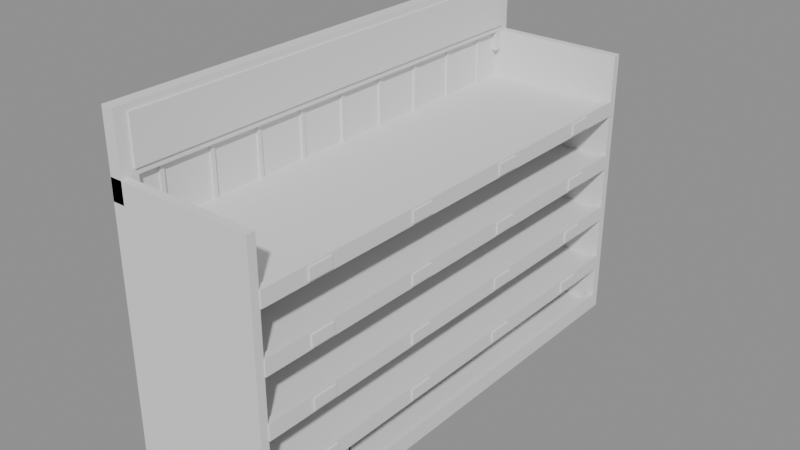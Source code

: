 # Source: SM_StockShelf.blend  (saved by Blender 4.5.90; exported with 4.5.12 LTS)
import bpy
from mathutils import Matrix  # noqa: F401  (used for matrix-valued properties, if any)

bpy.ops.wm.read_factory_settings(use_empty=True)
scene = bpy.context.scene
scene.name = 'Scene'

# ---- materials (node trees are filled in below, after node groups)
mat_counter_top = bpy.data.materials.new('counter_top')
mat_product_orange = bpy.data.materials.new('product_orange')
mat_product_blue = bpy.data.materials.new('product_blue')
mat_gunmetal = bpy.data.materials.new('gunmetal')
mat_product_white = bpy.data.materials.new('product_white')
mat_product_yellow = bpy.data.materials.new('product_yellow')
mat_product_red = bpy.data.materials.new('product_red')
mat_stock_sign = bpy.data.materials.new('stock_sign')
mat_product_tan = bpy.data.materials.new('product_tan')

# ---- material node trees

# ---- meshes
me_sm_stockshelf = bpy.data.meshes.new('SM_StockShelf')
me_sm_stockshelf.from_pydata([(-0.35, -1.2, 0.0), (-0.35, -1.2, 0.04), (-0.35, 1.2, 0.0), (-0.35, 1.2, 0.04), (0.35, -1.2, 0.0), (0.35, -1.2, 0.04), (0.35, 1.2, 0.0), (0.35, 1.2, 0.04), (-0.35, -1.2, 0.0), (-0.35, -1.2, 1.38), (-0.35, -1.16, 0.0), (-0.35, -1.16, 1.38), (0.36, -1.2, 0.0), (0.36, -1.2, 1.38), (0.36, -1.16, 0.0), (0.36, -1.16, 1.38), (-0.35, 1.16, 0.0), (-0.35, 1.16, 1.38), (-0.35, 1.2, 0.0), (-0.35, 1.2, 1.38), (0.36, 1.16, 0.0), (0.36, 1.16, 1.38), (0.36, 1.2, 0.0), (0.36, 1.2, 1.38), (-0.35, -1.16, 0.04), (-0.35, -1.16, 1.38), (-0.35, 1.16, 0.04), (-0.35, 1.16, 1.38), (-0.32, -1.16, 0.04), (-0.32, -1.16, 1.38), (-0.32, 1.16, 0.04), (-0.32, 1.16, 1.38), (-0.32, -1.01, 0.04), (-0.32, -1.01, 1.38), (-0.32, -0.99, 0.04), (-0.32, -0.99, 1.38), (-0.31, -1.01, 0.04), (-0.31, -1.01, 1.38), (-0.31, -0.99, 0.04), (-0.31, -0.99, 1.38), (-0.32, -0.76, 0.04), (-0.32, -0.76, 1.38), (-0.32, -0.74, 0.04), (-0.32, -0.74, 1.38), (-0.31, -0.76, 0.04), (-0.31, -0.76, 1.38), (-0.31, -0.74, 0.04), (-0.31, -0.74, 1.38), (-0.32, -0.51, 0.04), (-0.32, -0.51, 1.38), (-0.32, -0.49, 0.04), (-0.32, -0.49, 1.38), (-0.31, -0.51, 0.04), (-0.31, -0.51, 1.38), (-0.31, -0.49, 0.04), (-0.31, -0.49, 1.38), (-0.32, -0.26, 0.04), (-0.32, -0.26, 1.38), (-0.32, -0.24, 0.04), (-0.32, -0.24, 1.38), (-0.31, -0.26, 0.04), (-0.31, -0.26, 1.38), (-0.31, -0.24, 0.04), (-0.31, -0.24, 1.38), (-0.32, -0.01, 0.04), (-0.32, -0.01, 1.38), (-0.32, 0.01, 0.04), (-0.32, 0.01, 1.38), (-0.31, -0.01, 0.04), (-0.31, -0.01, 1.38), (-0.31, 0.01, 0.04), (-0.31, 0.01, 1.38), (-0.32, 0.24, 0.04), (-0.32, 0.24, 1.38), (-0.32, 0.26, 0.04), (-0.32, 0.26, 1.38), (-0.31, 0.24, 0.04), (-0.31, 0.24, 1.38), (-0.31, 0.26, 0.04), (-0.31, 0.26, 1.38), (-0.32, 0.49, 0.04), (-0.32, 0.49, 1.38), (-0.32, 0.51, 0.04), (-0.32, 0.51, 1.38), (-0.31, 0.49, 0.04), (-0.31, 0.49, 1.38), (-0.31, 0.51, 0.04), (-0.31, 0.51, 1.38), (-0.32, 0.74, 0.04), (-0.32, 0.74, 1.38), (-0.32, 0.76, 0.04), (-0.32, 0.76, 1.38), (-0.31, 0.74, 0.04), (-0.31, 0.74, 1.38), (-0.31, 0.76, 0.04), (-0.31, 0.76, 1.38), (-0.32, 0.99, 0.04), (-0.32, 0.99, 1.38), (-0.32, 1.01, 0.04), (-0.32, 1.01, 1.38), (-0.31, 0.99, 0.04), (-0.31, 0.99, 1.38), (-0.31, 1.01, 0.04), (-0.31, 1.01, 1.38), (0.33, -1.16, 0.0), (0.33, -1.16, 0.08), (0.33, 1.16, 0.0), (0.33, 1.16, 0.08), (0.36, -1.16, 0.0), (0.36, -1.16, 0.08), (0.36, 1.16, 0.0), (0.36, 1.16, 0.08), (-0.32, -1.16, 0.275), (-0.32, -1.16, 0.3), (-0.32, 1.16, 0.275), (-0.32, 1.16, 0.3), (0.33, -1.16, 0.275), (0.33, -1.16, 0.3), (0.33, 1.16, 0.275), (0.33, 1.16, 0.3), (0.33, -1.16, 0.24), (0.33, -1.16, 0.315), (0.33, 1.16, 0.24), (0.33, 1.16, 0.315), (0.365, -1.16, 0.24), (0.365, -1.16, 0.315), (0.365, 1.16, 0.24), (0.365, 1.16, 0.315), (0.365, -0.93, 0.25), (0.365, -0.93, 0.305), (0.365, -0.81, 0.25), (0.365, -0.81, 0.305), (0.372, -0.93, 0.25), (0.372, -0.93, 0.305), (0.372, -0.81, 0.25), (0.372, -0.81, 0.305), (0.365, -0.35, 0.25), (0.365, -0.35, 0.305), (0.365, -0.23, 0.25), (0.365, -0.23, 0.305), (0.372, -0.35, 0.25), (0.372, -0.35, 0.305), (0.372, -0.23, 0.25), (0.372, -0.23, 0.305), (0.365, 0.23, 0.25), (0.365, 0.23, 0.305), (0.365, 0.35, 0.25), (0.365, 0.35, 0.305), (0.372, 0.23, 0.25), (0.372, 0.23, 0.305), (0.372, 0.35, 0.25), (0.372, 0.35, 0.305), (0.365, 0.81, 0.25), (0.365, 0.81, 0.305), (0.365, 0.93, 0.25), (0.365, 0.93, 0.305), (0.372, 0.81, 0.25), (0.372, 0.81, 0.305), (0.372, 0.93, 0.25), (0.372, 0.93, 0.305), (-0.32, -1.16, 0.555), (-0.32, -1.16, 0.58), (-0.32, 1.16, 0.555), (-0.32, 1.16, 0.58), (0.33, -1.16, 0.555), (0.33, -1.16, 0.58), (0.33, 1.16, 0.555), (0.33, 1.16, 0.58), (0.33, -1.16, 0.52), (0.33, -1.16, 0.595), (0.33, 1.16, 0.52), (0.33, 1.16, 0.595), (0.365, -1.16, 0.52), (0.365, -1.16, 0.595), (0.365, 1.16, 0.52), (0.365, 1.16, 0.595), (0.365, -0.93, 0.53), (0.365, -0.93, 0.585), (0.365, -0.81, 0.53), (0.365, -0.81, 0.585), (0.372, -0.93, 0.53), (0.372, -0.93, 0.585), (0.372, -0.81, 0.53), (0.372, -0.81, 0.585), (0.365, -0.35, 0.53), (0.365, -0.35, 0.585), (0.365, -0.23, 0.53), (0.365, -0.23, 0.585), (0.372, -0.35, 0.53), (0.372, -0.35, 0.585), (0.372, -0.23, 0.53), (0.372, -0.23, 0.585), (0.365, 0.23, 0.53), (0.365, 0.23, 0.585), (0.365, 0.35, 0.53), (0.365, 0.35, 0.585), (0.372, 0.23, 0.53), (0.372, 0.23, 0.585), (0.372, 0.35, 0.53), (0.372, 0.35, 0.585), (0.365, 0.81, 0.53), (0.365, 0.81, 0.585), (0.365, 0.93, 0.53), (0.365, 0.93, 0.585), (0.372, 0.81, 0.53), (0.372, 0.81, 0.585), (0.372, 0.93, 0.53), (0.372, 0.93, 0.585), (-0.32, -1.16, 0.835), (-0.32, -1.16, 0.86), (-0.32, 1.16, 0.835), (-0.32, 1.16, 0.86), (0.33, -1.16, 0.835), (0.33, -1.16, 0.86), (0.33, 1.16, 0.835), (0.33, 1.16, 0.86), (0.33, -1.16, 0.8), (0.33, -1.16, 0.875), (0.33, 1.16, 0.8), (0.33, 1.16, 0.875), (0.365, -1.16, 0.8), (0.365, -1.16, 0.875), (0.365, 1.16, 0.8), (0.365, 1.16, 0.875), (0.365, -0.93, 0.81), (0.365, -0.93, 0.865), (0.365, -0.81, 0.81), (0.365, -0.81, 0.865), (0.372, -0.93, 0.81), (0.372, -0.93, 0.865), (0.372, -0.81, 0.81), (0.372, -0.81, 0.865), (0.365, -0.35, 0.81), (0.365, -0.35, 0.865), (0.365, -0.23, 0.81), (0.365, -0.23, 0.865), (0.372, -0.35, 0.81), (0.372, -0.35, 0.865), (0.372, -0.23, 0.81), (0.372, -0.23, 0.865), (0.365, 0.23, 0.81), (0.365, 0.23, 0.865), (0.365, 0.35, 0.81), (0.365, 0.35, 0.865), (0.372, 0.23, 0.81), (0.372, 0.23, 0.865), (0.372, 0.35, 0.81), (0.372, 0.35, 0.865), (0.365, 0.81, 0.81), (0.365, 0.81, 0.865), (0.365, 0.93, 0.81), (0.365, 0.93, 0.865), (0.372, 0.81, 0.81), (0.372, 0.81, 0.865), (0.372, 0.93, 0.81), (0.372, 0.93, 0.865), (-0.32, -1.16, 1.115), (-0.32, -1.16, 1.14), (-0.32, 1.16, 1.115), (-0.32, 1.16, 1.14), (0.33, -1.16, 1.115), (0.33, -1.16, 1.14), (0.33, 1.16, 1.115), (0.33, 1.16, 1.14), (0.33, -1.16, 1.08), (0.33, -1.16, 1.155), (0.33, 1.16, 1.08), (0.33, 1.16, 1.155), (0.365, -1.16, 1.08), (0.365, -1.16, 1.155), (0.365, 1.16, 1.08), (0.365, 1.16, 1.155), (0.365, -0.93, 1.09), (0.365, -0.93, 1.145), (0.365, -0.81, 1.09), (0.365, -0.81, 1.145), (0.372, -0.93, 1.09), (0.372, -0.93, 1.145), (0.372, -0.81, 1.09), (0.372, -0.81, 1.145), (0.365, -0.35, 1.09), (0.365, -0.35, 1.145), (0.365, -0.23, 1.09), (0.365, -0.23, 1.145), (0.372, -0.35, 1.09), (0.372, -0.35, 1.145), (0.372, -0.23, 1.09), (0.372, -0.23, 1.145), (0.365, 0.23, 1.09), (0.365, 0.23, 1.145), (0.365, 0.35, 1.09), (0.365, 0.35, 1.145), (0.372, 0.23, 1.09), (0.372, 0.23, 1.145), (0.372, 0.35, 1.09), (0.372, 0.35, 1.145), (0.365, 0.81, 1.09), (0.365, 0.81, 1.145), (0.365, 0.93, 1.09), (0.365, 0.93, 1.145), (0.372, 0.81, 1.09), (0.372, 0.81, 1.145), (0.372, 0.93, 1.09), (0.372, 0.93, 1.145), (-0.35, -1.2, 1.38), (-0.35, -1.2, 1.66), (-0.35, 1.2, 1.38), (-0.35, 1.2, 1.66), (-0.29, -1.2, 1.38), (-0.29, -1.2, 1.66), (-0.29, 1.2, 1.38), (-0.29, 1.2, 1.66), (-0.35, -1.2, 1.28), (-0.35, -1.2, 1.38), (-0.35, -1.12, 1.28), (-0.35, -1.12, 1.38), (-0.29, -1.2, 1.28), (-0.29, -1.2, 1.38), (-0.29, -1.12, 1.28), (-0.29, -1.12, 1.38), (-0.35, 1.12, 1.28), (-0.35, 1.12, 1.38), (-0.35, 1.2, 1.28), (-0.35, 1.2, 1.38), (-0.29, 1.12, 1.28), (-0.29, 1.12, 1.38), (-0.29, 1.2, 1.28), (-0.29, 1.2, 1.38), (-0.29, -1.14, 1.41), (-0.29, -1.14, 1.63), (-0.29, 1.14, 1.41), (-0.29, 1.14, 1.63), (-0.28, -1.14, 1.41), (-0.28, -1.14, 1.63), (-0.28, 1.14, 1.41), (-0.28, 1.14, 1.63), (-0.12, -1.0, 0.04), (-0.12, -1.0, 0.05), (-0.12, -0.58, 0.04), (-0.12, -0.58, 0.05), (0.22, -1.0, 0.04), (0.22, -1.0, 0.05), (0.22, -0.58, 0.04), (0.22, -0.58, 0.05), (-0.12, -1.0, 0.04), (-0.12, -1.0, 0.21), (-0.12, -0.58, 0.04), (-0.12, -0.58, 0.21), (-0.11, -1.0, 0.04), (-0.11, -1.0, 0.21), (-0.11, -0.58, 0.04), (-0.11, -0.58, 0.21), (0.21, -1.0, 0.04), (0.21, -1.0, 0.21), (0.21, -0.58, 0.04), (0.21, -0.58, 0.21), (0.22, -1.0, 0.04), (0.22, -1.0, 0.21), (0.22, -0.58, 0.04), (0.22, -0.58, 0.21), (-0.12, -1.0, 0.04), (-0.12, -1.0, 0.21), (-0.12, -0.99, 0.04), (-0.12, -0.99, 0.21), (0.22, -1.0, 0.04), (0.22, -1.0, 0.21), (0.22, -0.99, 0.04), (0.22, -0.99, 0.21), (-0.12, -0.59, 0.04), (-0.12, -0.59, 0.21), (-0.12, -0.58, 0.04), (-0.12, -0.58, 0.21), (0.22, -0.59, 0.04), (0.22, -0.59, 0.21), (0.22, -0.58, 0.04), (0.22, -0.58, 0.21), (-0.11, -0.99, 0.05), (-0.11, -0.99, 0.053), (-0.11, -0.59, 0.05), (-0.11, -0.59, 0.053), (0.21, -0.99, 0.05), (0.21, -0.99, 0.053), (0.21, -0.59, 0.05), (0.21, -0.59, 0.053), (-0.1241, -0.9895, 0.2071), (-0.17, -0.9895, 0.2727), (-0.1241, -0.5905, 0.2071), (-0.17, -0.5905, 0.2727), (-0.1159, -0.9895, 0.2129), (-0.1618, -0.9895, 0.2784), (-0.1159, -0.5905, 0.2129), (-0.1618, -0.5905, 0.2784), (0.2159, -0.9895, 0.2129), (0.2618, -0.9895, 0.2784), (0.2159, -0.5905, 0.2129), (0.2618, -0.5905, 0.2784), (0.2241, -0.9895, 0.2071), (0.27, -0.9895, 0.2727), (0.2241, -0.5905, 0.2071), (0.27, -0.5905, 0.2727), (-0.1115, -1.004, 0.2071), (-0.1115, -1.05, 0.2727), (-0.1115, -0.9959, 0.2129), (-0.1115, -1.042, 0.2784), (0.2115, -1.004, 0.2071), (0.2115, -1.05, 0.2727), (0.2115, -0.9959, 0.2129), (0.2115, -1.042, 0.2784), (-0.1115, -0.5841, 0.2129), (-0.1115, -0.5382, 0.2784), (-0.1115, -0.5759, 0.2071), (-0.1115, -0.53, 0.2727), (0.2115, -0.5841, 0.2129), (0.2115, -0.5382, 0.2784), (0.2115, -0.5759, 0.2071), (0.2115, -0.53, 0.2727), (-0.18, 0.45, 0.04), (-0.18, 0.45, 0.05), (-0.18, 0.83, 0.04), (-0.18, 0.83, 0.05), (0.14, 0.45, 0.04), (0.14, 0.45, 0.05), (0.14, 0.83, 0.04), (0.14, 0.83, 0.05), (-0.18, 0.45, 0.04), (-0.18, 0.45, 0.19), (-0.18, 0.83, 0.04), (-0.18, 0.83, 0.19), (-0.17, 0.45, 0.04), (-0.17, 0.45, 0.19), (-0.17, 0.83, 0.04), (-0.17, 0.83, 0.19), (0.13, 0.45, 0.04), (0.13, 0.45, 0.19), (0.13, 0.83, 0.04), (0.13, 0.83, 0.19), (0.14, 0.45, 0.04), (0.14, 0.45, 0.19), (0.14, 0.83, 0.04), (0.14, 0.83, 0.19), (-0.18, 0.45, 0.04), (-0.18, 0.45, 0.19), (-0.18, 0.46, 0.04), (-0.18, 0.46, 0.19), (0.14, 0.45, 0.04), (0.14, 0.45, 0.19), (0.14, 0.46, 0.04), (0.14, 0.46, 0.19), (-0.18, 0.82, 0.04), (-0.18, 0.82, 0.19), (-0.18, 0.83, 0.04), (-0.18, 0.83, 0.19), (0.14, 0.82, 0.04), (0.14, 0.82, 0.19), (0.14, 0.83, 0.04), (0.14, 0.83, 0.19), (-0.17, 0.46, 0.05), (-0.17, 0.46, 0.053), (-0.17, 0.82, 0.05), (-0.17, 0.82, 0.053), (0.13, 0.46, 0.05), (0.13, 0.46, 0.053), (0.13, 0.82, 0.05), (0.13, 0.82, 0.053), (-0.1841, 0.4595, 0.1871), (-0.23, 0.4595, 0.2527), (-0.1841, 0.8205, 0.1871), (-0.23, 0.8205, 0.2527), (-0.1759, 0.4595, 0.1929), (-0.2218, 0.4595, 0.2584), (-0.1759, 0.8205, 0.1929), (-0.2218, 0.8205, 0.2584), (0.1359, 0.4595, 0.1929), (0.1818, 0.4595, 0.2584), (0.1359, 0.8205, 0.1929), (0.1818, 0.8205, 0.2584), (0.1441, 0.4595, 0.1871), (0.19, 0.4595, 0.2527), (0.1441, 0.8205, 0.1871), (0.19, 0.8205, 0.2527), (-0.172, 0.4459, 0.1871), (-0.172, 0.4, 0.2527), (-0.172, 0.4541, 0.1929), (-0.172, 0.4082, 0.2584), (0.132, 0.4459, 0.1871), (0.132, 0.4, 0.2527), (0.132, 0.4541, 0.1929), (0.132, 0.4082, 0.2584), (-0.172, 0.8259, 0.1929), (-0.172, 0.8718, 0.2584), (-0.172, 0.8341, 0.1871), (-0.172, 0.88, 0.2527), (0.132, 0.8259, 0.1929), (0.132, 0.8718, 0.2584), (0.132, 0.8341, 0.1871), (0.132, 0.88, 0.2527)], [], [(0, 1, 3, 2), (2, 3, 7, 6), (6, 7, 5, 4), (4, 5, 1, 0), (2, 6, 4, 0), (7, 3, 1, 5), (8, 9, 11, 10), (10, 11, 15, 14), (14, 15, 13, 12), (12, 13, 9, 8), (10, 14, 12, 8), (15, 11, 9, 13), (16, 17, 19, 18), (18, 19, 23, 22), (22, 23, 21, 20), (20, 21, 17, 16), (18, 22, 20, 16), (23, 19, 17, 21), (24, 25, 27, 26), (26, 27, 31, 30), (30, 31, 29, 28), (28, 29, 25, 24), (26, 30, 28, 24), (31, 27, 25, 29), (32, 33, 35, 34), (34, 35, 39, 38), (38, 39, 37, 36), (36, 37, 33, 32), (34, 38, 36, 32), (39, 35, 33, 37), (40, 41, 43, 42), (42, 43, 47, 46), (46, 47, 45, 44), (44, 45, 41, 40), (42, 46, 44, 40), (47, 43, 41, 45), (48, 49, 51, 50), (50, 51, 55, 54), (54, 55, 53, 52), (52, 53, 49, 48), (50, 54, 52, 48), (55, 51, 49, 53), (56, 57, 59, 58), (58, 59, 63, 62), (62, 63, 61, 60), (60, 61, 57, 56), (58, 62, 60, 56), (63, 59, 57, 61), (64, 65, 67, 66), (66, 67, 71, 70), (70, 71, 69, 68), (68, 69, 65, 64), (66, 70, 68, 64), (71, 67, 65, 69), (72, 73, 75, 74), (74, 75, 79, 78), (78, 79, 77, 76), (76, 77, 73, 72), (74, 78, 76, 72), (79, 75, 73, 77), (80, 81, 83, 82), (82, 83, 87, 86), (86, 87, 85, 84), (84, 85, 81, 80), (82, 86, 84, 80), (87, 83, 81, 85), (88, 89, 91, 90), (90, 91, 95, 94), (94, 95, 93, 92), (92, 93, 89, 88), (90, 94, 92, 88), (95, 91, 89, 93), (96, 97, 99, 98), (98, 99, 103, 102), (102, 103, 101, 100), (100, 101, 97, 96), (98, 102, 100, 96), (103, 99, 97, 101), (104, 105, 107, 106), (106, 107, 111, 110), (110, 111, 109, 108), (108, 109, 105, 104), (106, 110, 108, 104), (111, 107, 105, 109), (112, 113, 115, 114), (114, 115, 119, 118), (118, 119, 117, 116), (116, 117, 113, 112), (114, 118, 116, 112), (119, 115, 113, 117), (120, 121, 123, 122), (122, 123, 127, 126), (126, 127, 125, 124), (124, 125, 121, 120), (122, 126, 124, 120), (127, 123, 121, 125), (128, 129, 131, 130), (130, 131, 135, 134), (134, 135, 133, 132), (132, 133, 129, 128), (130, 134, 132, 128), (135, 131, 129, 133), (136, 137, 139, 138), (138, 139, 143, 142), (142, 143, 141, 140), (140, 141, 137, 136), (138, 142, 140, 136), (143, 139, 137, 141), (144, 145, 147, 146), (146, 147, 151, 150), (150, 151, 149, 148), (148, 149, 145, 144), (146, 150, 148, 144), (151, 147, 145, 149), (152, 153, 155, 154), (154, 155, 159, 158), (158, 159, 157, 156), (156, 157, 153, 152), (154, 158, 156, 152), (159, 155, 153, 157), (160, 161, 163, 162), (162, 163, 167, 166), (166, 167, 165, 164), (164, 165, 161, 160), (162, 166, 164, 160), (167, 163, 161, 165), (168, 169, 171, 170), (170, 171, 175, 174), (174, 175, 173, 172), (172, 173, 169, 168), (170, 174, 172, 168), (175, 171, 169, 173), (176, 177, 179, 178), (178, 179, 183, 182), (182, 183, 181, 180), (180, 181, 177, 176), (178, 182, 180, 176), (183, 179, 177, 181), (184, 185, 187, 186), (186, 187, 191, 190), (190, 191, 189, 188), (188, 189, 185, 184), (186, 190, 188, 184), (191, 187, 185, 189), (192, 193, 195, 194), (194, 195, 199, 198), (198, 199, 197, 196), (196, 197, 193, 192), (194, 198, 196, 192), (199, 195, 193, 197), (200, 201, 203, 202), (202, 203, 207, 206), (206, 207, 205, 204), (204, 205, 201, 200), (202, 206, 204, 200), (207, 203, 201, 205), (208, 209, 211, 210), (210, 211, 215, 214), (214, 215, 213, 212), (212, 213, 209, 208), (210, 214, 212, 208), (215, 211, 209, 213), (216, 217, 219, 218), (218, 219, 223, 222), (222, 223, 221, 220), (220, 221, 217, 216), (218, 222, 220, 216), (223, 219, 217, 221), (224, 225, 227, 226), (226, 227, 231, 230), (230, 231, 229, 228), (228, 229, 225, 224), (226, 230, 228, 224), (231, 227, 225, 229), (232, 233, 235, 234), (234, 235, 239, 238), (238, 239, 237, 236), (236, 237, 233, 232), (234, 238, 236, 232), (239, 235, 233, 237), (240, 241, 243, 242), (242, 243, 247, 246), (246, 247, 245, 244), (244, 245, 241, 240), (242, 246, 244, 240), (247, 243, 241, 245), (248, 249, 251, 250), (250, 251, 255, 254), (254, 255, 253, 252), (252, 253, 249, 248), (250, 254, 252, 248), (255, 251, 249, 253), (256, 257, 259, 258), (258, 259, 263, 262), (262, 263, 261, 260), (260, 261, 257, 256), (258, 262, 260, 256), (263, 259, 257, 261), (264, 265, 267, 266), (266, 267, 271, 270), (270, 271, 269, 268), (268, 269, 265, 264), (266, 270, 268, 264), (271, 267, 265, 269), (272, 273, 275, 274), (274, 275, 279, 278), (278, 279, 277, 276), (276, 277, 273, 272), (274, 278, 276, 272), (279, 275, 273, 277), (280, 281, 283, 282), (282, 283, 287, 286), (286, 287, 285, 284), (284, 285, 281, 280), (282, 286, 284, 280), (287, 283, 281, 285), (288, 289, 291, 290), (290, 291, 295, 294), (294, 295, 293, 292), (292, 293, 289, 288), (290, 294, 292, 288), (295, 291, 289, 293), (296, 297, 299, 298), (298, 299, 303, 302), (302, 303, 301, 300), (300, 301, 297, 296), (298, 302, 300, 296), (303, 299, 297, 301), (304, 305, 307, 306), (306, 307, 311, 310), (310, 311, 309, 308), (308, 309, 305, 304), (306, 310, 308, 304), (311, 307, 305, 309), (312, 313, 315, 314), (314, 315, 319, 318), (318, 319, 317, 316), (316, 317, 313, 312), (314, 318, 316, 312), (319, 315, 313, 317), (320, 321, 323, 322), (322, 323, 327, 326), (326, 327, 325, 324), (324, 325, 321, 320), (322, 326, 324, 320), (327, 323, 321, 325), (328, 329, 331, 330), (330, 331, 335, 334), (334, 335, 333, 332), (332, 333, 329, 328), (330, 334, 332, 328), (335, 331, 329, 333), (336, 337, 339, 338), (338, 339, 343, 342), (342, 343, 341, 340), (340, 341, 337, 336), (338, 342, 340, 336), (343, 339, 337, 341), (344, 345, 347, 346), (346, 347, 351, 350), (350, 351, 349, 348), (348, 349, 345, 344), (346, 350, 348, 344), (351, 347, 345, 349), (352, 353, 355, 354), (354, 355, 359, 358), (358, 359, 357, 356), (356, 357, 353, 352), (354, 358, 356, 352), (359, 355, 353, 357), (360, 361, 363, 362), (362, 363, 367, 366), (366, 367, 365, 364), (364, 365, 361, 360), (362, 366, 364, 360), (367, 363, 361, 365), (368, 369, 371, 370), (370, 371, 375, 374), (374, 375, 373, 372), (372, 373, 369, 368), (370, 374, 372, 368), (375, 371, 369, 373), (376, 377, 379, 378), (378, 379, 383, 382), (382, 383, 381, 380), (380, 381, 377, 376), (378, 382, 380, 376), (383, 379, 377, 381), (384, 385, 387, 386), (386, 387, 391, 390), (390, 391, 389, 388), (388, 389, 385, 384), (386, 390, 388, 384), (391, 387, 385, 389), (392, 393, 395, 394), (394, 395, 399, 398), (398, 399, 397, 396), (396, 397, 393, 392), (394, 398, 396, 392), (399, 395, 393, 397), (400, 401, 403, 402), (402, 403, 407, 406), (406, 407, 405, 404), (404, 405, 401, 400), (402, 406, 404, 400), (407, 403, 401, 405), (408, 409, 411, 410), (410, 411, 415, 414), (414, 415, 413, 412), (412, 413, 409, 408), (410, 414, 412, 408), (415, 411, 409, 413), (416, 417, 419, 418), (418, 419, 423, 422), (422, 423, 421, 420), (420, 421, 417, 416), (418, 422, 420, 416), (423, 419, 417, 421), (424, 425, 427, 426), (426, 427, 431, 430), (430, 431, 429, 428), (428, 429, 425, 424), (426, 430, 428, 424), (431, 427, 425, 429), (432, 433, 435, 434), (434, 435, 439, 438), (438, 439, 437, 436), (436, 437, 433, 432), (434, 438, 436, 432), (439, 435, 433, 437), (440, 441, 443, 442), (442, 443, 447, 446), (446, 447, 445, 444), (444, 445, 441, 440), (442, 446, 444, 440), (447, 443, 441, 445), (448, 449, 451, 450), (450, 451, 455, 454), (454, 455, 453, 452), (452, 453, 449, 448), (450, 454, 452, 448), (455, 451, 449, 453), (456, 457, 459, 458), (458, 459, 463, 462), (462, 463, 461, 460), (460, 461, 457, 456), (458, 462, 460, 456), (463, 459, 457, 461), (464, 465, 467, 466), (466, 467, 471, 470), (470, 471, 469, 468), (468, 469, 465, 464), (466, 470, 468, 464), (471, 467, 465, 469), (472, 473, 475, 474), (474, 475, 479, 478), (478, 479, 477, 476), (476, 477, 473, 472), (474, 478, 476, 472), (479, 475, 473, 477), (480, 481, 483, 482), (482, 483, 487, 486), (486, 487, 485, 484), (484, 485, 481, 480), (482, 486, 484, 480), (487, 483, 481, 485), (488, 489, 491, 490), (490, 491, 495, 494), (494, 495, 493, 492), (492, 493, 489, 488), (490, 494, 492, 488), (495, 491, 489, 493)])
me_sm_stockshelf.polygons.foreach_set('material_index', [0, 0, 0, 0, 0, 0, 1, 1, 1, 1, 1, 1, 1, 1, 1, 1, 1, 1, 2, 2, 2, 2, 2, 2, 3, 3, 3, 3, 3, 3, 3, 3, 3, 3, 3, 3, 3, 3, 3, 3, 3, 3, 3, 3, 3, 3, 3, 3, 3, 3, 3, 3, 3, 3, 3, 3, 3, 3, 3, 3, 3, 3, 3, 3, 3, 3, 3, 3, 3, 3, 3, 3, 3, 3, 3, 3, 3, 3, 1, 1, 1, 1, 1, 1, 4, 4, 4, 4, 4, 4, 5, 5, 5, 5, 5, 5, 6, 6, 6, 6, 6, 6, 6, 6, 6, 6, 6, 6, 6, 6, 6, 6, 6, 6, 6, 6, 6, 6, 6, 6, 4, 4, 4, 4, 4, 4, 5, 5, 5, 5, 5, 5, 6, 6, 6, 6, 6, 6, 6, 6, 6, 6, 6, 6, 6, 6, 6, 6, 6, 6, 6, 6, 6, 6, 6, 6, 4, 4, 4, 4, 4, 4, 5, 5, 5, 5, 5, 5, 6, 6, 6, 6, 6, 6, 6, 6, 6, 6, 6, 6, 6, 6, 6, 6, 6, 6, 6, 6, 6, 6, 6, 6, 4, 4, 4, 4, 4, 4, 5, 5, 5, 5, 5, 5, 6, 6, 6, 6, 6, 6, 6, 6, 6, 6, 6, 6, 6, 6, 6, 6, 6, 6, 6, 6, 6, 6, 6, 6, 7, 7, 7, 7, 7, 7, 7, 7, 7, 7, 7, 7, 7, 7, 7, 7, 7, 7, 4, 4, 4, 4, 4, 4, 8, 8, 8, 8, 8, 8, 8, 8, 8, 8, 8, 8, 8, 8, 8, 8, 8, 8, 8, 8, 8, 8, 8, 8, 8, 8, 8, 8, 8, 8, 0, 0, 0, 0, 0, 0, 8, 8, 8, 8, 8, 8, 8, 8, 8, 8, 8, 8, 8, 8, 8, 8, 8, 8, 8, 8, 8, 8, 8, 8, 8, 8, 8, 8, 8, 8, 8, 8, 8, 8, 8, 8, 8, 8, 8, 8, 8, 8, 8, 8, 8, 8, 8, 8, 8, 8, 8, 8, 8, 8, 0, 0, 0, 0, 0, 0, 8, 8, 8, 8, 8, 8, 8, 8, 8, 8, 8, 8, 8, 8, 8, 8, 8, 8, 8, 8, 8, 8, 8, 8])
me_sm_stockshelf.materials.append(mat_counter_top)
me_sm_stockshelf.materials.append(mat_product_orange)
me_sm_stockshelf.materials.append(mat_product_blue)
me_sm_stockshelf.materials.append(mat_gunmetal)
me_sm_stockshelf.materials.append(mat_product_white)
me_sm_stockshelf.materials.append(mat_product_yellow)
me_sm_stockshelf.materials.append(mat_product_red)
me_sm_stockshelf.materials.append(mat_stock_sign)
me_sm_stockshelf.materials.append(mat_product_tan)
me_sm_stockshelf.update()

# ---- objects
ob_sm_stockshelf = bpy.data.objects.new('SM_StockShelf', me_sm_stockshelf)

# ---- transforms, parenting, visibility, modifiers, constraints
ob_sm_stockshelf.location = (0.0, 0.0, 0.0)

# ---- collection membership
scene.collection.objects.link(ob_sm_stockshelf)

# ---- scene / render settings (as saved in the file)
scene.frame_start = 1; scene.frame_end = 250; scene.frame_set(1)
scene.render.engine = 'BLENDER_EEVEE_NEXT'
bpy.context.view_layer.update()

# ---- added for rendering (the .blend has no active camera and no usable light): camera, sun + grey world if the file has none
cam_auto = bpy.data.cameras.new('AutoCamera')
cam_auto.lens = 50.0
cam_auto.sensor_width = 36.0
cam_auto.clip_end = 1000.0
ob_auto_camera = bpy.data.objects.new('AutoCamera', cam_auto)
scene.collection.objects.link(ob_auto_camera)
ob_auto_camera.location = (2.79236, -3.33763, 3.05508)
ob_auto_camera.rotation_euler = (1.09748, -7.21219e-08, 0.694738)
scene.camera = ob_auto_camera
light_auto_sun = bpy.data.lights.new('AutoSun', 'SUN')
light_auto_sun.energy = 3.0
light_auto_sun.angle = 0.0523599
ob_auto_sun = bpy.data.objects.new('AutoSun', light_auto_sun)
scene.collection.objects.link(ob_auto_sun)
ob_auto_sun.rotation_euler = (0.872665, 0.174533, 0.523599)
if scene.world is None:
    world_auto = bpy.data.worlds.new('AutoWorld')
    world_auto.color = (0.3, 0.3, 0.3)
    scene.world = world_auto
bpy.context.view_layer.update()
